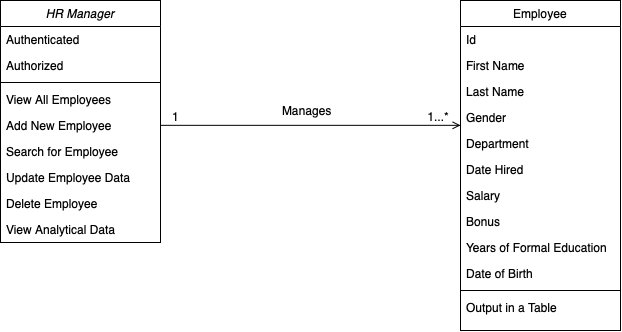

The diagram above was exported from draw.io. Its source (the exported page's mxGraphModel, read from the mxfile embedded in the PNG):
<mxGraphModel dx="788" dy="516" grid="1" gridSize="10" guides="1" tooltips="1" connect="1" arrows="1" fold="1" page="1" pageScale="1" pageWidth="827" pageHeight="1169" math="0" shadow="0">
  <root>
    <mxCell id="WIyWlLk6GJQsqaUBKTNV-0" />
    <mxCell id="WIyWlLk6GJQsqaUBKTNV-1" parent="WIyWlLk6GJQsqaUBKTNV-0" />
    <mxCell id="zkfFHV4jXpPFQw0GAbJ--26" value="" style="endArrow=open;shadow=0;strokeWidth=1;strokeColor=#000000;rounded=0;endFill=1;edgeStyle=elbowEdgeStyle;elbow=vertical;" parent="WIyWlLk6GJQsqaUBKTNV-1" target="zkfFHV4jXpPFQw0GAbJ--17" edge="1">
      <mxGeometry x="0.5" y="41" relative="1" as="geometry">
        <mxPoint x="260" y="204.83333333333337" as="sourcePoint" />
        <mxPoint x="540" y="192" as="targetPoint" />
        <mxPoint x="-40" y="32" as="offset" />
      </mxGeometry>
    </mxCell>
    <mxCell id="zkfFHV4jXpPFQw0GAbJ--28" value="1...*" style="resizable=0;align=right;verticalAlign=bottom;labelBackgroundColor=none;fontSize=12;" parent="zkfFHV4jXpPFQw0GAbJ--26" connectable="0" vertex="1">
      <mxGeometry x="1" relative="1" as="geometry">
        <mxPoint x="-10" as="offset" />
      </mxGeometry>
    </mxCell>
    <mxCell id="qp7Ts-NVJWxZlWdhNAxl-21" value="1" style="resizable=0;align=right;verticalAlign=bottom;labelBackgroundColor=none;fontSize=12;" connectable="0" vertex="1" parent="zkfFHV4jXpPFQw0GAbJ--26">
      <mxGeometry x="1" relative="1" as="geometry">
        <mxPoint x="-280" as="offset" />
      </mxGeometry>
    </mxCell>
    <mxCell id="qp7Ts-NVJWxZlWdhNAxl-3" value="Manages" style="text;html=1;strokeColor=none;fillColor=none;align=left;verticalAlign=middle;whiteSpace=wrap;rounded=0;" vertex="1" parent="WIyWlLk6GJQsqaUBKTNV-1">
      <mxGeometry x="380" y="180" width="80" height="20" as="geometry" />
    </mxCell>
    <mxCell id="zkfFHV4jXpPFQw0GAbJ--17" value="Employee" style="swimlane;fontStyle=0;align=center;verticalAlign=top;childLayout=stackLayout;horizontal=1;startSize=26;horizontalStack=0;resizeParent=1;resizeLast=0;collapsible=1;marginBottom=0;rounded=0;shadow=0;strokeWidth=1;" parent="WIyWlLk6GJQsqaUBKTNV-1" vertex="1">
      <mxGeometry x="560" y="80" width="160" height="330" as="geometry">
        <mxRectangle x="550" y="140" width="160" height="26" as="alternateBounds" />
      </mxGeometry>
    </mxCell>
    <mxCell id="zkfFHV4jXpPFQw0GAbJ--18" value="Id" style="text;align=left;verticalAlign=top;spacingLeft=4;spacingRight=4;overflow=hidden;rotatable=0;points=[[0,0.5],[1,0.5]];portConstraint=eastwest;" parent="zkfFHV4jXpPFQw0GAbJ--17" vertex="1">
      <mxGeometry y="26" width="160" height="26" as="geometry" />
    </mxCell>
    <mxCell id="qp7Ts-NVJWxZlWdhNAxl-1" value="First Name" style="text;align=left;verticalAlign=top;spacingLeft=4;spacingRight=4;overflow=hidden;rotatable=0;points=[[0,0.5],[1,0.5]];portConstraint=eastwest;rounded=0;shadow=0;html=0;" vertex="1" parent="zkfFHV4jXpPFQw0GAbJ--17">
      <mxGeometry y="52" width="160" height="26" as="geometry" />
    </mxCell>
    <mxCell id="zkfFHV4jXpPFQw0GAbJ--19" value="Last Name" style="text;align=left;verticalAlign=top;spacingLeft=4;spacingRight=4;overflow=hidden;rotatable=0;points=[[0,0.5],[1,0.5]];portConstraint=eastwest;rounded=0;shadow=0;html=0;" parent="zkfFHV4jXpPFQw0GAbJ--17" vertex="1">
      <mxGeometry y="78" width="160" height="26" as="geometry" />
    </mxCell>
    <mxCell id="zkfFHV4jXpPFQw0GAbJ--20" value="Gender" style="text;align=left;verticalAlign=top;spacingLeft=4;spacingRight=4;overflow=hidden;rotatable=0;points=[[0,0.5],[1,0.5]];portConstraint=eastwest;rounded=0;shadow=0;html=0;" parent="zkfFHV4jXpPFQw0GAbJ--17" vertex="1">
      <mxGeometry y="104" width="160" height="26" as="geometry" />
    </mxCell>
    <mxCell id="zkfFHV4jXpPFQw0GAbJ--21" value="Department" style="text;align=left;verticalAlign=top;spacingLeft=4;spacingRight=4;overflow=hidden;rotatable=0;points=[[0,0.5],[1,0.5]];portConstraint=eastwest;rounded=0;shadow=0;html=0;" parent="zkfFHV4jXpPFQw0GAbJ--17" vertex="1">
      <mxGeometry y="130" width="160" height="26" as="geometry" />
    </mxCell>
    <mxCell id="zkfFHV4jXpPFQw0GAbJ--22" value="Date Hired" style="text;align=left;verticalAlign=top;spacingLeft=4;spacingRight=4;overflow=hidden;rotatable=0;points=[[0,0.5],[1,0.5]];portConstraint=eastwest;rounded=0;shadow=0;html=0;" parent="zkfFHV4jXpPFQw0GAbJ--17" vertex="1">
      <mxGeometry y="156" width="160" height="26" as="geometry" />
    </mxCell>
    <mxCell id="zkfFHV4jXpPFQw0GAbJ--25" value="Salary" style="text;align=left;verticalAlign=top;spacingLeft=4;spacingRight=4;overflow=hidden;rotatable=0;points=[[0,0.5],[1,0.5]];portConstraint=eastwest;" parent="zkfFHV4jXpPFQw0GAbJ--17" vertex="1">
      <mxGeometry y="182" width="160" height="26" as="geometry" />
    </mxCell>
    <mxCell id="qp7Ts-NVJWxZlWdhNAxl-12" value="Bonus" style="text;align=left;verticalAlign=top;spacingLeft=4;spacingRight=4;overflow=hidden;rotatable=0;points=[[0,0.5],[1,0.5]];portConstraint=eastwest;" vertex="1" parent="zkfFHV4jXpPFQw0GAbJ--17">
      <mxGeometry y="208" width="160" height="26" as="geometry" />
    </mxCell>
    <mxCell id="qp7Ts-NVJWxZlWdhNAxl-13" value="Years of Formal Education" style="text;align=left;verticalAlign=top;spacingLeft=4;spacingRight=4;overflow=hidden;rotatable=0;points=[[0,0.5],[1,0.5]];portConstraint=eastwest;" vertex="1" parent="zkfFHV4jXpPFQw0GAbJ--17">
      <mxGeometry y="234" width="160" height="26" as="geometry" />
    </mxCell>
    <mxCell id="qp7Ts-NVJWxZlWdhNAxl-14" value="Date of Birth" style="text;align=left;verticalAlign=top;spacingLeft=4;spacingRight=4;overflow=hidden;rotatable=0;points=[[0,0.5],[1,0.5]];portConstraint=eastwest;" vertex="1" parent="zkfFHV4jXpPFQw0GAbJ--17">
      <mxGeometry y="260" width="160" height="26" as="geometry" />
    </mxCell>
    <mxCell id="zkfFHV4jXpPFQw0GAbJ--23" value="" style="line;html=1;strokeWidth=1;align=left;verticalAlign=middle;spacingTop=-1;spacingLeft=3;spacingRight=3;rotatable=0;labelPosition=right;points=[];portConstraint=eastwest;" parent="zkfFHV4jXpPFQw0GAbJ--17" vertex="1">
      <mxGeometry y="286" width="160" height="8" as="geometry" />
    </mxCell>
    <mxCell id="qp7Ts-NVJWxZlWdhNAxl-15" value="Output in a Table" style="text;align=left;verticalAlign=top;spacingLeft=4;spacingRight=4;overflow=hidden;rotatable=0;points=[[0,0.5],[1,0.5]];portConstraint=eastwest;" vertex="1" parent="zkfFHV4jXpPFQw0GAbJ--17">
      <mxGeometry y="294" width="160" height="26" as="geometry" />
    </mxCell>
    <mxCell id="zkfFHV4jXpPFQw0GAbJ--0" value="HR Manager" style="swimlane;fontStyle=2;align=center;verticalAlign=top;childLayout=stackLayout;horizontal=1;startSize=26;horizontalStack=0;resizeParent=1;resizeLast=0;collapsible=1;marginBottom=0;rounded=0;shadow=0;strokeWidth=1;" parent="WIyWlLk6GJQsqaUBKTNV-1" vertex="1">
      <mxGeometry x="100" y="80" width="160" height="242" as="geometry">
        <mxRectangle x="230" y="140" width="160" height="26" as="alternateBounds" />
      </mxGeometry>
    </mxCell>
    <mxCell id="zkfFHV4jXpPFQw0GAbJ--1" value="Authenticated" style="text;align=left;verticalAlign=top;spacingLeft=4;spacingRight=4;overflow=hidden;rotatable=0;points=[[0,0.5],[1,0.5]];portConstraint=eastwest;" parent="zkfFHV4jXpPFQw0GAbJ--0" vertex="1">
      <mxGeometry y="26" width="160" height="26" as="geometry" />
    </mxCell>
    <mxCell id="zkfFHV4jXpPFQw0GAbJ--2" value="Authorized" style="text;align=left;verticalAlign=top;spacingLeft=4;spacingRight=4;overflow=hidden;rotatable=0;points=[[0,0.5],[1,0.5]];portConstraint=eastwest;rounded=0;shadow=0;html=0;" parent="zkfFHV4jXpPFQw0GAbJ--0" vertex="1">
      <mxGeometry y="52" width="160" height="26" as="geometry" />
    </mxCell>
    <mxCell id="zkfFHV4jXpPFQw0GAbJ--4" value="" style="line;html=1;strokeWidth=1;align=left;verticalAlign=middle;spacingTop=-1;spacingLeft=3;spacingRight=3;rotatable=0;labelPosition=right;points=[];portConstraint=eastwest;" parent="zkfFHV4jXpPFQw0GAbJ--0" vertex="1">
      <mxGeometry y="78" width="160" height="8" as="geometry" />
    </mxCell>
    <mxCell id="zkfFHV4jXpPFQw0GAbJ--5" value="View All Employees" style="text;align=left;verticalAlign=top;spacingLeft=4;spacingRight=4;overflow=hidden;rotatable=0;points=[[0,0.5],[1,0.5]];portConstraint=eastwest;" parent="zkfFHV4jXpPFQw0GAbJ--0" vertex="1">
      <mxGeometry y="86" width="160" height="26" as="geometry" />
    </mxCell>
    <mxCell id="qp7Ts-NVJWxZlWdhNAxl-22" value="Add New Employee" style="text;align=left;verticalAlign=top;spacingLeft=4;spacingRight=4;overflow=hidden;rotatable=0;points=[[0,0.5],[1,0.5]];portConstraint=eastwest;" vertex="1" parent="zkfFHV4jXpPFQw0GAbJ--0">
      <mxGeometry y="112" width="160" height="26" as="geometry" />
    </mxCell>
    <mxCell id="qp7Ts-NVJWxZlWdhNAxl-6" value="Search for Employee" style="text;align=left;verticalAlign=top;spacingLeft=4;spacingRight=4;overflow=hidden;rotatable=0;points=[[0,0.5],[1,0.5]];portConstraint=eastwest;" vertex="1" parent="zkfFHV4jXpPFQw0GAbJ--0">
      <mxGeometry y="138" width="160" height="26" as="geometry" />
    </mxCell>
    <mxCell id="qp7Ts-NVJWxZlWdhNAxl-7" value="Update Employee Data" style="text;align=left;verticalAlign=top;spacingLeft=4;spacingRight=4;overflow=hidden;rotatable=0;points=[[0,0.5],[1,0.5]];portConstraint=eastwest;" vertex="1" parent="zkfFHV4jXpPFQw0GAbJ--0">
      <mxGeometry y="164" width="160" height="26" as="geometry" />
    </mxCell>
    <mxCell id="qp7Ts-NVJWxZlWdhNAxl-8" value="Delete Employee" style="text;align=left;verticalAlign=top;spacingLeft=4;spacingRight=4;overflow=hidden;rotatable=0;points=[[0,0.5],[1,0.5]];portConstraint=eastwest;" vertex="1" parent="zkfFHV4jXpPFQw0GAbJ--0">
      <mxGeometry y="190" width="160" height="26" as="geometry" />
    </mxCell>
    <mxCell id="qp7Ts-NVJWxZlWdhNAxl-9" value="View Analytical Data" style="text;align=left;verticalAlign=top;spacingLeft=4;spacingRight=4;overflow=hidden;rotatable=0;points=[[0,0.5],[1,0.5]];portConstraint=eastwest;" vertex="1" parent="zkfFHV4jXpPFQw0GAbJ--0">
      <mxGeometry y="216" width="160" height="26" as="geometry" />
    </mxCell>
  </root>
</mxGraphModel>